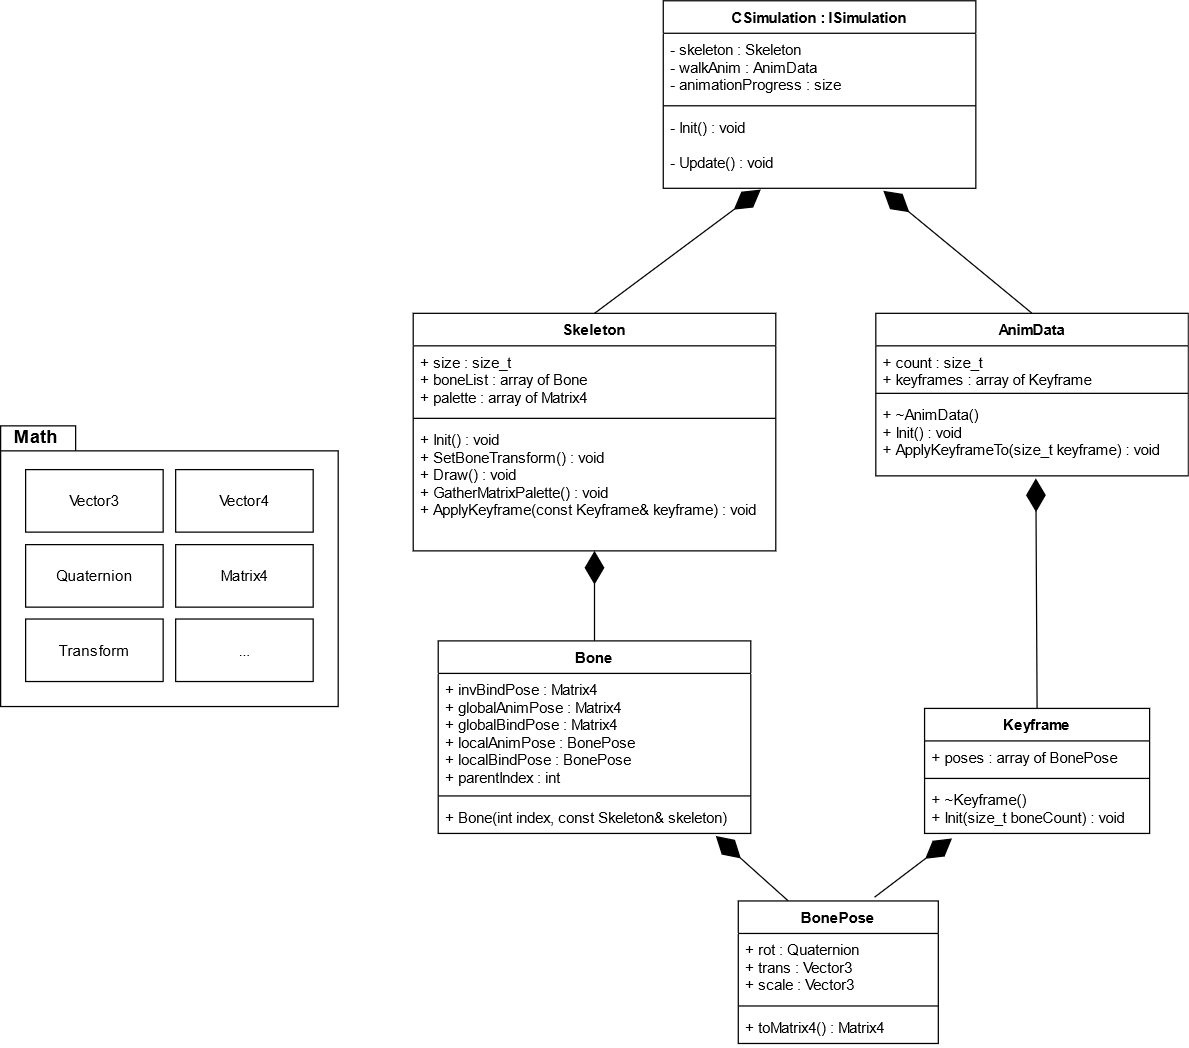

The diagram above was exported from draw.io. Its source (the exported page's mxGraphModel, read from the mxfile embedded in the PNG):
<mxGraphModel dx="2272" dy="781" grid="1" gridSize="10" guides="1" tooltips="1" connect="1" arrows="1" fold="1" page="1" pageScale="1" pageWidth="850" pageHeight="1100" math="0" shadow="0">
  <root>
    <mxCell id="0" />
    <mxCell id="1" parent="0" />
    <mxCell id="jEbmxY78Ql65tfQe1CCC-1" value="Bone" style="swimlane;fontStyle=1;align=center;verticalAlign=top;childLayout=stackLayout;horizontal=1;startSize=26;horizontalStack=0;resizeParent=1;resizeParentMax=0;resizeLast=0;collapsible=1;marginBottom=0;" vertex="1" parent="1">
      <mxGeometry x="290" y="602" width="250" height="154" as="geometry" />
    </mxCell>
    <mxCell id="jEbmxY78Ql65tfQe1CCC-2" value="+ invBindPose : Matrix4&#10;+ globalAnimPose : Matrix4&#10;+ globalBindPose : Matrix4&#10;+ localAnimPose : BonePose&#10;+ localBindPose : BonePose&#10;+ parentIndex : int&#10;" style="text;strokeColor=none;fillColor=none;align=left;verticalAlign=top;spacingLeft=4;spacingRight=4;overflow=hidden;rotatable=0;points=[[0,0.5],[1,0.5]];portConstraint=eastwest;" vertex="1" parent="jEbmxY78Ql65tfQe1CCC-1">
      <mxGeometry y="26" width="250" height="94" as="geometry" />
    </mxCell>
    <mxCell id="jEbmxY78Ql65tfQe1CCC-3" value="" style="line;strokeWidth=1;fillColor=none;align=left;verticalAlign=middle;spacingTop=-1;spacingLeft=3;spacingRight=3;rotatable=0;labelPosition=right;points=[];portConstraint=eastwest;" vertex="1" parent="jEbmxY78Ql65tfQe1CCC-1">
      <mxGeometry y="120" width="250" height="8" as="geometry" />
    </mxCell>
    <mxCell id="jEbmxY78Ql65tfQe1CCC-4" value="+ Bone(int index, const Skeleton&amp; skeleton)" style="text;strokeColor=none;fillColor=none;align=left;verticalAlign=top;spacingLeft=4;spacingRight=4;overflow=hidden;rotatable=0;points=[[0,0.5],[1,0.5]];portConstraint=eastwest;" vertex="1" parent="jEbmxY78Ql65tfQe1CCC-1">
      <mxGeometry y="128" width="250" height="26" as="geometry" />
    </mxCell>
    <mxCell id="jEbmxY78Ql65tfQe1CCC-5" value="Skeleton" style="swimlane;fontStyle=1;align=center;verticalAlign=top;childLayout=stackLayout;horizontal=1;startSize=26;horizontalStack=0;resizeParent=1;resizeParentMax=0;resizeLast=0;collapsible=1;marginBottom=0;" vertex="1" parent="1">
      <mxGeometry x="270" y="340" width="290" height="190" as="geometry" />
    </mxCell>
    <mxCell id="jEbmxY78Ql65tfQe1CCC-6" value="+ size : size_t&#10;+ boneList : array of Bone&#10;+ palette : array of Matrix4&#10;" style="text;strokeColor=none;fillColor=none;align=left;verticalAlign=top;spacingLeft=4;spacingRight=4;overflow=hidden;rotatable=0;points=[[0,0.5],[1,0.5]];portConstraint=eastwest;" vertex="1" parent="jEbmxY78Ql65tfQe1CCC-5">
      <mxGeometry y="26" width="290" height="54" as="geometry" />
    </mxCell>
    <mxCell id="jEbmxY78Ql65tfQe1CCC-7" value="" style="line;strokeWidth=1;fillColor=none;align=left;verticalAlign=middle;spacingTop=-1;spacingLeft=3;spacingRight=3;rotatable=0;labelPosition=right;points=[];portConstraint=eastwest;" vertex="1" parent="jEbmxY78Ql65tfQe1CCC-5">
      <mxGeometry y="80" width="290" height="8" as="geometry" />
    </mxCell>
    <mxCell id="jEbmxY78Ql65tfQe1CCC-8" value="+ Init() : void&#10;+ SetBoneTransform() : void&#10;+ Draw() : void&#10;+ GatherMatrixPalette() : void&#10;+ ApplyKeyframe(const Keyframe&amp; keyframe) : void&#10;" style="text;strokeColor=none;fillColor=none;align=left;verticalAlign=top;spacingLeft=4;spacingRight=4;overflow=hidden;rotatable=0;points=[[0,0.5],[1,0.5]];portConstraint=eastwest;" vertex="1" parent="jEbmxY78Ql65tfQe1CCC-5">
      <mxGeometry y="88" width="290" height="102" as="geometry" />
    </mxCell>
    <mxCell id="jEbmxY78Ql65tfQe1CCC-9" value="BonePose" style="swimlane;fontStyle=1;align=center;verticalAlign=top;childLayout=stackLayout;horizontal=1;startSize=26;horizontalStack=0;resizeParent=1;resizeParentMax=0;resizeLast=0;collapsible=1;marginBottom=0;" vertex="1" parent="1">
      <mxGeometry x="530" y="810" width="160" height="114" as="geometry" />
    </mxCell>
    <mxCell id="jEbmxY78Ql65tfQe1CCC-10" value="+ rot : Quaternion&#10;+ trans : Vector3&#10;+ scale : Vector3&#10;" style="text;strokeColor=none;fillColor=none;align=left;verticalAlign=top;spacingLeft=4;spacingRight=4;overflow=hidden;rotatable=0;points=[[0,0.5],[1,0.5]];portConstraint=eastwest;" vertex="1" parent="jEbmxY78Ql65tfQe1CCC-9">
      <mxGeometry y="26" width="160" height="54" as="geometry" />
    </mxCell>
    <mxCell id="jEbmxY78Ql65tfQe1CCC-11" value="" style="line;strokeWidth=1;fillColor=none;align=left;verticalAlign=middle;spacingTop=-1;spacingLeft=3;spacingRight=3;rotatable=0;labelPosition=right;points=[];portConstraint=eastwest;" vertex="1" parent="jEbmxY78Ql65tfQe1CCC-9">
      <mxGeometry y="80" width="160" height="8" as="geometry" />
    </mxCell>
    <mxCell id="jEbmxY78Ql65tfQe1CCC-12" value="+ toMatrix4() : Matrix4" style="text;strokeColor=none;fillColor=none;align=left;verticalAlign=top;spacingLeft=4;spacingRight=4;overflow=hidden;rotatable=0;points=[[0,0.5],[1,0.5]];portConstraint=eastwest;" vertex="1" parent="jEbmxY78Ql65tfQe1CCC-9">
      <mxGeometry y="88" width="160" height="26" as="geometry" />
    </mxCell>
    <mxCell id="jEbmxY78Ql65tfQe1CCC-13" value="Keyframe" style="swimlane;fontStyle=1;align=center;verticalAlign=top;childLayout=stackLayout;horizontal=1;startSize=26;horizontalStack=0;resizeParent=1;resizeParentMax=0;resizeLast=0;collapsible=1;marginBottom=0;" vertex="1" parent="1">
      <mxGeometry x="679" y="656" width="180" height="100" as="geometry" />
    </mxCell>
    <mxCell id="jEbmxY78Ql65tfQe1CCC-14" value="+ poses : array of BonePose" style="text;strokeColor=none;fillColor=none;align=left;verticalAlign=top;spacingLeft=4;spacingRight=4;overflow=hidden;rotatable=0;points=[[0,0.5],[1,0.5]];portConstraint=eastwest;" vertex="1" parent="jEbmxY78Ql65tfQe1CCC-13">
      <mxGeometry y="26" width="180" height="26" as="geometry" />
    </mxCell>
    <mxCell id="jEbmxY78Ql65tfQe1CCC-15" value="" style="line;strokeWidth=1;fillColor=none;align=left;verticalAlign=middle;spacingTop=-1;spacingLeft=3;spacingRight=3;rotatable=0;labelPosition=right;points=[];portConstraint=eastwest;" vertex="1" parent="jEbmxY78Ql65tfQe1CCC-13">
      <mxGeometry y="52" width="180" height="8" as="geometry" />
    </mxCell>
    <mxCell id="jEbmxY78Ql65tfQe1CCC-16" value="+ ~Keyframe()&#10;+ Init(size_t boneCount) : void" style="text;strokeColor=none;fillColor=none;align=left;verticalAlign=top;spacingLeft=4;spacingRight=4;overflow=hidden;rotatable=0;points=[[0,0.5],[1,0.5]];portConstraint=eastwest;" vertex="1" parent="jEbmxY78Ql65tfQe1CCC-13">
      <mxGeometry y="60" width="180" height="40" as="geometry" />
    </mxCell>
    <mxCell id="jEbmxY78Ql65tfQe1CCC-17" value="AnimData" style="swimlane;fontStyle=1;align=center;verticalAlign=top;childLayout=stackLayout;horizontal=1;startSize=26;horizontalStack=0;resizeParent=1;resizeParentMax=0;resizeLast=0;collapsible=1;marginBottom=0;" vertex="1" parent="1">
      <mxGeometry x="640" y="340" width="250" height="130" as="geometry" />
    </mxCell>
    <mxCell id="jEbmxY78Ql65tfQe1CCC-18" value="+ count : size_t&#10;+ keyframes : array of Keyframe&#10;" style="text;strokeColor=none;fillColor=none;align=left;verticalAlign=top;spacingLeft=4;spacingRight=4;overflow=hidden;rotatable=0;points=[[0,0.5],[1,0.5]];portConstraint=eastwest;" vertex="1" parent="jEbmxY78Ql65tfQe1CCC-17">
      <mxGeometry y="26" width="250" height="34" as="geometry" />
    </mxCell>
    <mxCell id="jEbmxY78Ql65tfQe1CCC-19" value="" style="line;strokeWidth=1;fillColor=none;align=left;verticalAlign=middle;spacingTop=-1;spacingLeft=3;spacingRight=3;rotatable=0;labelPosition=right;points=[];portConstraint=eastwest;" vertex="1" parent="jEbmxY78Ql65tfQe1CCC-17">
      <mxGeometry y="60" width="250" height="8" as="geometry" />
    </mxCell>
    <mxCell id="jEbmxY78Ql65tfQe1CCC-20" value="+ ~AnimData()&#10;+ Init() : void&#10;+ ApplyKeyframeTo(size_t keyframe) : void&#10;" style="text;strokeColor=none;fillColor=none;align=left;verticalAlign=top;spacingLeft=4;spacingRight=4;overflow=hidden;rotatable=0;points=[[0,0.5],[1,0.5]];portConstraint=eastwest;" vertex="1" parent="jEbmxY78Ql65tfQe1CCC-17">
      <mxGeometry y="68" width="250" height="62" as="geometry" />
    </mxCell>
    <mxCell id="jEbmxY78Ql65tfQe1CCC-21" value="&lt;font style=&quot;font-size: 14px&quot;&gt;Math&lt;/font&gt;" style="shape=folder;fontStyle=1;spacingTop=10;tabWidth=60;tabHeight=20;tabPosition=left;html=1;movableLabel=1;" vertex="1" parent="1">
      <mxGeometry x="-60" y="430" width="270" height="224.5" as="geometry">
        <mxPoint x="-107" y="-108" as="offset" />
      </mxGeometry>
    </mxCell>
    <mxCell id="jEbmxY78Ql65tfQe1CCC-23" value="Vector3" style="html=1;" vertex="1" parent="1">
      <mxGeometry x="-40" y="465" width="110" height="50" as="geometry" />
    </mxCell>
    <mxCell id="jEbmxY78Ql65tfQe1CCC-24" value="Vector4" style="html=1;" vertex="1" parent="1">
      <mxGeometry x="80" y="465" width="110" height="50" as="geometry" />
    </mxCell>
    <mxCell id="jEbmxY78Ql65tfQe1CCC-25" value="Quaternion" style="html=1;" vertex="1" parent="1">
      <mxGeometry x="-40" y="525" width="110" height="50" as="geometry" />
    </mxCell>
    <mxCell id="jEbmxY78Ql65tfQe1CCC-26" value="Matrix4" style="html=1;" vertex="1" parent="1">
      <mxGeometry x="80" y="525" width="110" height="50" as="geometry" />
    </mxCell>
    <mxCell id="jEbmxY78Ql65tfQe1CCC-27" value="Transform" style="html=1;" vertex="1" parent="1">
      <mxGeometry x="-40" y="584.5" width="110" height="50" as="geometry" />
    </mxCell>
    <mxCell id="jEbmxY78Ql65tfQe1CCC-28" value="..." style="html=1;" vertex="1" parent="1">
      <mxGeometry x="80" y="584.5" width="110" height="50" as="geometry" />
    </mxCell>
    <mxCell id="jEbmxY78Ql65tfQe1CCC-29" value="" style="endArrow=diamondThin;endFill=1;endSize=24;html=1;entryX=0.5;entryY=1;entryDx=0;entryDy=0;exitX=0.5;exitY=0;exitDx=0;exitDy=0;" edge="1" parent="1" source="jEbmxY78Ql65tfQe1CCC-1" target="jEbmxY78Ql65tfQe1CCC-5">
      <mxGeometry width="160" relative="1" as="geometry">
        <mxPoint x="110" y="580" as="sourcePoint" />
        <mxPoint x="270" y="580" as="targetPoint" />
      </mxGeometry>
    </mxCell>
    <mxCell id="jEbmxY78Ql65tfQe1CCC-30" value="" style="endArrow=diamondThin;endFill=1;endSize=24;html=1;entryX=0.888;entryY=1.077;entryDx=0;entryDy=0;exitX=0.25;exitY=0;exitDx=0;exitDy=0;entryPerimeter=0;" edge="1" parent="1" source="jEbmxY78Ql65tfQe1CCC-9" target="jEbmxY78Ql65tfQe1CCC-4">
      <mxGeometry width="160" relative="1" as="geometry">
        <mxPoint x="425" y="612" as="sourcePoint" />
        <mxPoint x="425" y="512" as="targetPoint" />
      </mxGeometry>
    </mxCell>
    <mxCell id="jEbmxY78Ql65tfQe1CCC-31" value="" style="endArrow=diamondThin;endFill=1;endSize=24;html=1;entryX=0.512;entryY=1.032;entryDx=0;entryDy=0;exitX=0.5;exitY=0;exitDx=0;exitDy=0;entryPerimeter=0;" edge="1" parent="1" source="jEbmxY78Ql65tfQe1CCC-13" target="jEbmxY78Ql65tfQe1CCC-20">
      <mxGeometry width="160" relative="1" as="geometry">
        <mxPoint x="590" y="197" as="sourcePoint" />
        <mxPoint x="650" y="133" as="targetPoint" />
      </mxGeometry>
    </mxCell>
    <mxCell id="jEbmxY78Ql65tfQe1CCC-32" value="" style="endArrow=diamondThin;endFill=1;endSize=24;html=1;exitX=0.681;exitY=-0.026;exitDx=0;exitDy=0;exitPerimeter=0;entryX=0.122;entryY=1.1;entryDx=0;entryDy=0;entryPerimeter=0;" edge="1" parent="1" source="jEbmxY78Ql65tfQe1CCC-9" target="jEbmxY78Ql65tfQe1CCC-16">
      <mxGeometry width="160" relative="1" as="geometry">
        <mxPoint x="862.5" y="838" as="sourcePoint" />
        <mxPoint x="690" y="750" as="targetPoint" />
      </mxGeometry>
    </mxCell>
    <mxCell id="jEbmxY78Ql65tfQe1CCC-33" value="CSimulation : ISimulation" style="swimlane;fontStyle=1;align=center;verticalAlign=top;childLayout=stackLayout;horizontal=1;startSize=26;horizontalStack=0;resizeParent=1;resizeParentMax=0;resizeLast=0;collapsible=1;marginBottom=0;" vertex="1" parent="1">
      <mxGeometry x="470" y="90" width="250" height="150" as="geometry" />
    </mxCell>
    <mxCell id="jEbmxY78Ql65tfQe1CCC-34" value="- skeleton : Skeleton&#10;- walkAnim : AnimData&#10;- animationProgress : size&#10;" style="text;strokeColor=none;fillColor=none;align=left;verticalAlign=top;spacingLeft=4;spacingRight=4;overflow=hidden;rotatable=0;points=[[0,0.5],[1,0.5]];portConstraint=eastwest;" vertex="1" parent="jEbmxY78Ql65tfQe1CCC-33">
      <mxGeometry y="26" width="250" height="54" as="geometry" />
    </mxCell>
    <mxCell id="jEbmxY78Ql65tfQe1CCC-35" value="" style="line;strokeWidth=1;fillColor=none;align=left;verticalAlign=middle;spacingTop=-1;spacingLeft=3;spacingRight=3;rotatable=0;labelPosition=right;points=[];portConstraint=eastwest;" vertex="1" parent="jEbmxY78Ql65tfQe1CCC-33">
      <mxGeometry y="80" width="250" height="8" as="geometry" />
    </mxCell>
    <mxCell id="jEbmxY78Ql65tfQe1CCC-36" value="- Init() : void&#10;&#10;- Update() : void&#10;" style="text;strokeColor=none;fillColor=none;align=left;verticalAlign=top;spacingLeft=4;spacingRight=4;overflow=hidden;rotatable=0;points=[[0,0.5],[1,0.5]];portConstraint=eastwest;" vertex="1" parent="jEbmxY78Ql65tfQe1CCC-33">
      <mxGeometry y="88" width="250" height="62" as="geometry" />
    </mxCell>
    <mxCell id="jEbmxY78Ql65tfQe1CCC-37" value="" style="endArrow=diamondThin;endFill=1;endSize=24;html=1;entryX=0.312;entryY=1.016;entryDx=0;entryDy=0;exitX=0.5;exitY=0;exitDx=0;exitDy=0;entryPerimeter=0;" edge="1" parent="1" source="jEbmxY78Ql65tfQe1CCC-5" target="jEbmxY78Ql65tfQe1CCC-36">
      <mxGeometry width="160" relative="1" as="geometry">
        <mxPoint x="425" y="612" as="sourcePoint" />
        <mxPoint x="425" y="540" as="targetPoint" />
      </mxGeometry>
    </mxCell>
    <mxCell id="jEbmxY78Ql65tfQe1CCC-38" value="" style="endArrow=diamondThin;endFill=1;endSize=24;html=1;entryX=0.704;entryY=1.032;entryDx=0;entryDy=0;exitX=0.5;exitY=0;exitDx=0;exitDy=0;entryPerimeter=0;" edge="1" parent="1" source="jEbmxY78Ql65tfQe1CCC-17" target="jEbmxY78Ql65tfQe1CCC-36">
      <mxGeometry width="160" relative="1" as="geometry">
        <mxPoint x="425" y="350" as="sourcePoint" />
        <mxPoint x="558" y="250.99199999999996" as="targetPoint" />
      </mxGeometry>
    </mxCell>
  </root>
</mxGraphModel>